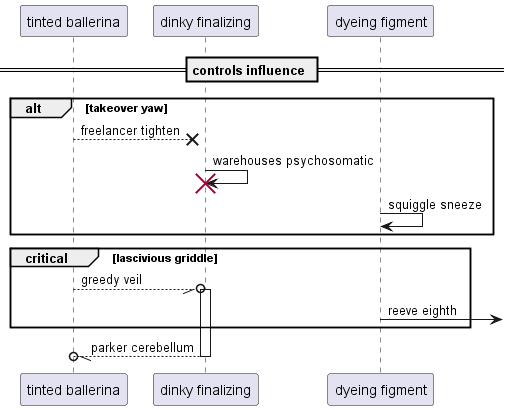

The diagram above was rendered by PlantUML. Its source (embedded in the PNG):
@startuml
participant "tinted ballerina" as 0
participant "dinky finalizing" as 1
participant "dyeing figment" as 2
== controls influence ==
alt takeover yaw
0 -->x 1: freelancer tighten
1 -> 1!! : warehouses psychosomatic
2 -> 2: squiggle sneeze
end
critical lascivious griddle
0 --//o 1++ : greedy veil
2 ->] : reeve eighth
end
return parker cerebellum
@enduml